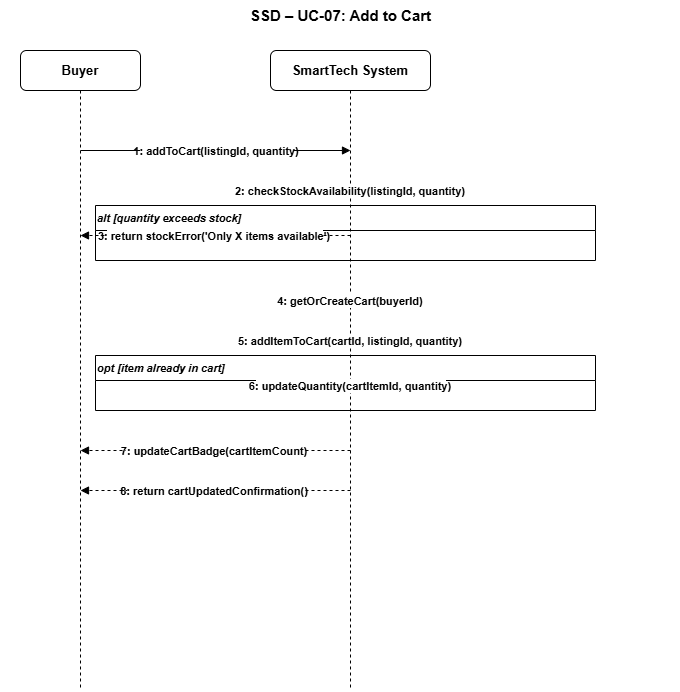

The diagram above was exported from draw.io. Its source (the exported page's mxGraphModel, read from the mxfile embedded in the PNG):
<mxGraphModel dx="2026" dy="902" grid="1" gridSize="10" guides="1" tooltips="1" connect="1" arrows="1" fold="1" page="1" pageScale="1" pageWidth="1100" pageHeight="850" math="0" shadow="0">
  <root>
    <mxCell id="0" />
    <mxCell id="1" parent="0" />
    <mxCell id="s7_title" parent="1" style="text;html=1;strokeColor=none;fillColor=none;align=center;fontSize=15;fontStyle=1;" value="SSD – UC-07: Add to Cart" vertex="1">
      <mxGeometry height="30" width="680" x="20" y="10" as="geometry" />
    </mxCell>
    <mxCell id="s7_buyer_h" parent="1" style="rounded=1;whiteSpace=wrap;html=1;fillColor=#ffffff;strokeColor=#000000;fontSize=13;fontStyle=1;" value="Buyer" vertex="1">
      <mxGeometry height="40" width="120" x="40" y="60" as="geometry" />
    </mxCell>
    <mxCell id="s7_sys_h" parent="1" style="rounded=1;whiteSpace=wrap;html=1;fillColor=#ffffff;strokeColor=#000000;fontSize=13;fontStyle=1;" value="SmartTech System" vertex="1">
      <mxGeometry height="40" width="160" x="290" y="60" as="geometry" />
    </mxCell>
    <mxCell id="s7_buyer_l" edge="1" parent="1" style="endArrow=none;dashed=1;strokeColor=#000000;strokeWidth=1;">
      <mxGeometry relative="1" as="geometry">
        <mxPoint x="100" y="100" as="sourcePoint" />
        <mxPoint x="100" y="700" as="targetPoint" />
      </mxGeometry>
    </mxCell>
    <mxCell id="s7_sys_l" edge="1" parent="1" style="endArrow=none;dashed=1;strokeColor=#000000;strokeWidth=1;">
      <mxGeometry relative="1" as="geometry">
        <mxPoint x="370" y="100" as="sourcePoint" />
        <mxPoint x="370" y="700" as="targetPoint" />
      </mxGeometry>
    </mxCell>
    <mxCell id="s7_m1" edge="1" parent="1" style="endArrow=block;endFill=1;strokeColor=#000000;fontSize=11;fontStyle=1;align=center;" value="1: addToCart(listingId, quantity)">
      <mxGeometry relative="1" as="geometry">
        <mxPoint x="100" y="160" as="sourcePoint" />
        <mxPoint x="370" y="160" as="targetPoint" />
      </mxGeometry>
    </mxCell>
    <mxCell id="s7_m2" edge="1" parent="1" style="endArrow=open;endFill=0;strokeColor=#000000;fontSize=11;fontStyle=1;dashed=1;align=center;" value="2: checkStockAvailability(listingId, quantity)">
      <mxGeometry relative="1" as="geometry">
        <mxPoint x="370" y="200" as="sourcePoint" />
        <mxPoint x="370" y="200" as="targetPoint" />
      </mxGeometry>
    </mxCell>
    <mxCell id="s7_alt1" parent="1" style="swimlane;startSize=25;fillColor=none;strokeColor=#000000;fontSize=11;fontStyle=3;align=left;" value="alt [quantity exceeds stock]" vertex="1">
      <mxGeometry height="55" width="500" x="115" y="215" as="geometry" />
    </mxCell>
    <mxCell id="s7_m3" edge="1" parent="1" style="endArrow=block;endFill=1;strokeColor=#000000;fontSize=11;fontStyle=1;dashed=1;align=center;" value="3: return stockError('Only X items available')">
      <mxGeometry relative="1" as="geometry">
        <mxPoint x="370" y="245" as="sourcePoint" />
        <mxPoint x="100" y="245" as="targetPoint" />
      </mxGeometry>
    </mxCell>
    <mxCell id="s7_m4" edge="1" parent="1" style="endArrow=open;endFill=0;strokeColor=#000000;fontSize=11;fontStyle=1;dashed=1;align=center;" value="4: getOrCreateCart(buyerId)">
      <mxGeometry relative="1" as="geometry">
        <mxPoint x="370" y="310" as="sourcePoint" />
        <mxPoint x="370" y="310" as="targetPoint" />
      </mxGeometry>
    </mxCell>
    <mxCell id="s7_m5" edge="1" parent="1" style="endArrow=open;endFill=0;strokeColor=#000000;fontSize=11;fontStyle=1;dashed=1;align=center;" value="5: addItemToCart(cartId, listingId, quantity)">
      <mxGeometry relative="1" as="geometry">
        <mxPoint x="370" y="350" as="sourcePoint" />
        <mxPoint x="370" y="350" as="targetPoint" />
      </mxGeometry>
    </mxCell>
    <mxCell id="s7_alt2" parent="1" style="swimlane;startSize=25;fillColor=none;strokeColor=#000000;fontSize=11;fontStyle=3;align=left;" value="opt [item already in cart]" vertex="1">
      <mxGeometry height="55" width="500" x="115" y="365" as="geometry" />
    </mxCell>
    <mxCell id="s7_m6" edge="1" parent="1" style="endArrow=open;endFill=0;strokeColor=#000000;fontSize=11;fontStyle=1;dashed=1;align=center;" value="6: updateQuantity(cartItemId, quantity)">
      <mxGeometry relative="1" as="geometry">
        <mxPoint x="370" y="395" as="sourcePoint" />
        <mxPoint x="370" y="395" as="targetPoint" />
      </mxGeometry>
    </mxCell>
    <mxCell id="s7_m7" edge="1" parent="1" style="endArrow=block;endFill=1;strokeColor=#000000;fontSize=11;fontStyle=1;dashed=1;align=center;" value="7: updateCartBadge(cartItemCount)">
      <mxGeometry relative="1" as="geometry">
        <mxPoint x="370" y="460" as="sourcePoint" />
        <mxPoint x="100" y="460" as="targetPoint" />
      </mxGeometry>
    </mxCell>
    <mxCell id="s7_m8" edge="1" parent="1" style="endArrow=block;endFill=1;strokeColor=#000000;fontSize=11;fontStyle=1;dashed=1;align=center;" value="8: return cartUpdatedConfirmation()">
      <mxGeometry relative="1" as="geometry">
        <mxPoint x="370" y="500" as="sourcePoint" />
        <mxPoint x="100" y="500" as="targetPoint" />
      </mxGeometry>
    </mxCell>
  </root>
</mxGraphModel>